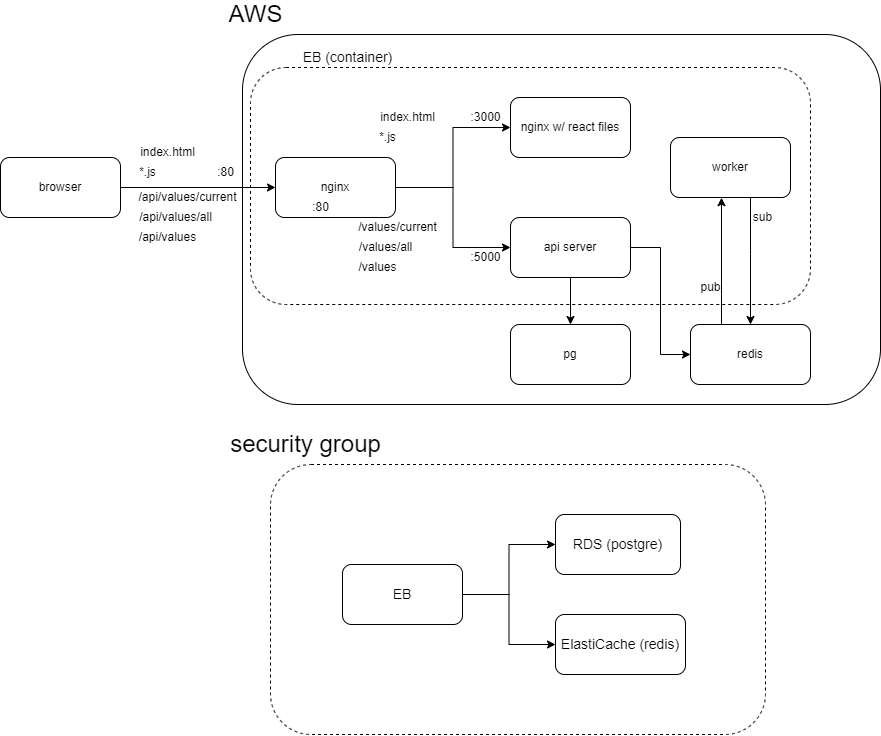

The diagram above was exported from draw.io. Its source (the exported page's mxGraphModel, read from the mxfile embedded in the PNG):
<mxGraphModel dx="865" dy="479" grid="1" gridSize="10" guides="1" tooltips="1" connect="1" arrows="1" fold="1" page="1" pageScale="1" pageWidth="827" pageHeight="1169" math="0" shadow="0">
  <root>
    <mxCell id="0" />
    <mxCell id="1" parent="0" />
    <mxCell id="ff-FLGzZeY4HHRpdIyB0-12" value="" style="rounded=1;whiteSpace=wrap;html=1;fillColor=none;" vertex="1" parent="1">
      <mxGeometry x="292" y="260" width="638" height="370" as="geometry" />
    </mxCell>
    <mxCell id="ff-FLGzZeY4HHRpdIyB0-43" value="" style="rounded=1;whiteSpace=wrap;html=1;fontSize=12;strokeWidth=1;fillColor=none;dashed=1;" vertex="1" parent="1">
      <mxGeometry x="300" y="293" width="560" height="237" as="geometry" />
    </mxCell>
    <mxCell id="ff-FLGzZeY4HHRpdIyB0-13" style="edgeStyle=orthogonalEdgeStyle;rounded=0;orthogonalLoop=1;jettySize=auto;html=1;exitX=1;exitY=0.5;exitDx=0;exitDy=0;" edge="1" parent="1" source="ff-FLGzZeY4HHRpdIyB0-14" target="ff-FLGzZeY4HHRpdIyB0-26">
      <mxGeometry relative="1" as="geometry" />
    </mxCell>
    <mxCell id="ff-FLGzZeY4HHRpdIyB0-14" value="browser" style="rounded=1;whiteSpace=wrap;html=1;" vertex="1" parent="1">
      <mxGeometry x="50" y="383" width="120" height="60" as="geometry" />
    </mxCell>
    <mxCell id="ff-FLGzZeY4HHRpdIyB0-15" value="nginx w/ react files" style="rounded=1;whiteSpace=wrap;html=1;" vertex="1" parent="1">
      <mxGeometry x="560" y="323" width="120" height="60" as="geometry" />
    </mxCell>
    <mxCell id="ff-FLGzZeY4HHRpdIyB0-17" style="edgeStyle=orthogonalEdgeStyle;rounded=0;orthogonalLoop=1;jettySize=auto;html=1;entryX=0;entryY=0.5;entryDx=0;entryDy=0;" edge="1" parent="1" source="ff-FLGzZeY4HHRpdIyB0-18" target="ff-FLGzZeY4HHRpdIyB0-40">
      <mxGeometry relative="1" as="geometry" />
    </mxCell>
    <mxCell id="ff-FLGzZeY4HHRpdIyB0-44" style="edgeStyle=orthogonalEdgeStyle;rounded=0;orthogonalLoop=1;jettySize=auto;html=1;fontSize=12;" edge="1" parent="1" source="ff-FLGzZeY4HHRpdIyB0-18" target="ff-FLGzZeY4HHRpdIyB0-38">
      <mxGeometry relative="1" as="geometry" />
    </mxCell>
    <mxCell id="ff-FLGzZeY4HHRpdIyB0-18" value="api server" style="rounded=1;whiteSpace=wrap;html=1;" vertex="1" parent="1">
      <mxGeometry x="560" y="443" width="120" height="60" as="geometry" />
    </mxCell>
    <mxCell id="ff-FLGzZeY4HHRpdIyB0-19" value="/api/values/current" style="text;html=1;align=center;verticalAlign=middle;resizable=0;points=[];autosize=1;strokeColor=none;fillColor=none;" vertex="1" parent="1">
      <mxGeometry x="182" y="413" width="110" height="20" as="geometry" />
    </mxCell>
    <mxCell id="ff-FLGzZeY4HHRpdIyB0-20" value="index.html" style="text;html=1;align=center;verticalAlign=middle;resizable=0;points=[];autosize=1;strokeColor=none;fillColor=none;" vertex="1" parent="1">
      <mxGeometry x="182" y="368" width="70" height="20" as="geometry" />
    </mxCell>
    <mxCell id="ff-FLGzZeY4HHRpdIyB0-21" value="*.js" style="text;html=1;align=center;verticalAlign=middle;resizable=0;points=[];autosize=1;strokeColor=none;fillColor=none;" vertex="1" parent="1">
      <mxGeometry x="182" y="388" width="30" height="20" as="geometry" />
    </mxCell>
    <mxCell id="ff-FLGzZeY4HHRpdIyB0-22" value="/api/values/all" style="text;html=1;align=center;verticalAlign=middle;resizable=0;points=[];autosize=1;strokeColor=none;fillColor=none;" vertex="1" parent="1">
      <mxGeometry x="180" y="433" width="90" height="20" as="geometry" />
    </mxCell>
    <mxCell id="ff-FLGzZeY4HHRpdIyB0-23" value="/api/values" style="text;html=1;align=center;verticalAlign=middle;resizable=0;points=[];autosize=1;strokeColor=none;fillColor=none;" vertex="1" parent="1">
      <mxGeometry x="182" y="453" width="70" height="20" as="geometry" />
    </mxCell>
    <mxCell id="ff-FLGzZeY4HHRpdIyB0-24" style="edgeStyle=orthogonalEdgeStyle;rounded=0;orthogonalLoop=1;jettySize=auto;html=1;exitX=1;exitY=0.5;exitDx=0;exitDy=0;entryX=0;entryY=0.5;entryDx=0;entryDy=0;" edge="1" parent="1" source="ff-FLGzZeY4HHRpdIyB0-26" target="ff-FLGzZeY4HHRpdIyB0-18">
      <mxGeometry relative="1" as="geometry" />
    </mxCell>
    <mxCell id="ff-FLGzZeY4HHRpdIyB0-25" style="edgeStyle=orthogonalEdgeStyle;rounded=0;orthogonalLoop=1;jettySize=auto;html=1;" edge="1" parent="1" source="ff-FLGzZeY4HHRpdIyB0-26" target="ff-FLGzZeY4HHRpdIyB0-15">
      <mxGeometry relative="1" as="geometry" />
    </mxCell>
    <mxCell id="ff-FLGzZeY4HHRpdIyB0-26" value="nginx" style="rounded=1;whiteSpace=wrap;html=1;" vertex="1" parent="1">
      <mxGeometry x="325" y="383" width="120" height="60" as="geometry" />
    </mxCell>
    <mxCell id="ff-FLGzZeY4HHRpdIyB0-27" value="/values/all" style="text;html=1;align=center;verticalAlign=middle;resizable=0;points=[];autosize=1;strokeColor=none;fillColor=none;" vertex="1" parent="1">
      <mxGeometry x="400" y="463" width="70" height="20" as="geometry" />
    </mxCell>
    <mxCell id="ff-FLGzZeY4HHRpdIyB0-28" value="/values" style="text;html=1;align=center;verticalAlign=middle;resizable=0;points=[];autosize=1;strokeColor=none;fillColor=none;" vertex="1" parent="1">
      <mxGeometry x="402" y="483" width="50" height="20" as="geometry" />
    </mxCell>
    <mxCell id="ff-FLGzZeY4HHRpdIyB0-29" value="/values/current" style="text;html=1;align=center;verticalAlign=middle;resizable=0;points=[];autosize=1;strokeColor=none;fillColor=none;" vertex="1" parent="1">
      <mxGeometry x="402" y="443" width="90" height="20" as="geometry" />
    </mxCell>
    <mxCell id="ff-FLGzZeY4HHRpdIyB0-30" value="index.html" style="text;html=1;align=center;verticalAlign=middle;resizable=0;points=[];autosize=1;strokeColor=none;fillColor=none;" vertex="1" parent="1">
      <mxGeometry x="422" y="333" width="70" height="20" as="geometry" />
    </mxCell>
    <mxCell id="ff-FLGzZeY4HHRpdIyB0-31" value="*.js" style="text;html=1;align=center;verticalAlign=middle;resizable=0;points=[];autosize=1;strokeColor=none;fillColor=none;" vertex="1" parent="1">
      <mxGeometry x="422" y="353" width="30" height="20" as="geometry" />
    </mxCell>
    <mxCell id="ff-FLGzZeY4HHRpdIyB0-32" value=":3000" style="text;html=1;align=center;verticalAlign=middle;resizable=0;points=[];autosize=1;strokeColor=none;fillColor=none;" vertex="1" parent="1">
      <mxGeometry x="510" y="333" width="50" height="20" as="geometry" />
    </mxCell>
    <mxCell id="ff-FLGzZeY4HHRpdIyB0-33" value=":5000" style="text;html=1;align=center;verticalAlign=middle;resizable=0;points=[];autosize=1;strokeColor=none;fillColor=none;" vertex="1" parent="1">
      <mxGeometry x="510" y="473" width="50" height="20" as="geometry" />
    </mxCell>
    <mxCell id="ff-FLGzZeY4HHRpdIyB0-34" value=":80" style="text;html=1;align=center;verticalAlign=middle;resizable=0;points=[];autosize=1;strokeColor=none;fillColor=none;" vertex="1" parent="1">
      <mxGeometry x="355" y="423" width="30" height="20" as="geometry" />
    </mxCell>
    <mxCell id="ff-FLGzZeY4HHRpdIyB0-35" value=":80" style="text;html=1;align=center;verticalAlign=middle;resizable=0;points=[];autosize=1;strokeColor=none;fillColor=none;" vertex="1" parent="1">
      <mxGeometry x="260" y="388" width="30" height="20" as="geometry" />
    </mxCell>
    <mxCell id="ff-FLGzZeY4HHRpdIyB0-36" style="edgeStyle=orthogonalEdgeStyle;rounded=0;orthogonalLoop=1;jettySize=auto;html=1;" edge="1" parent="1" source="ff-FLGzZeY4HHRpdIyB0-37" target="ff-FLGzZeY4HHRpdIyB0-40">
      <mxGeometry relative="1" as="geometry">
        <Array as="points">
          <mxPoint x="800" y="480" />
          <mxPoint x="800" y="480" />
        </Array>
      </mxGeometry>
    </mxCell>
    <mxCell id="ff-FLGzZeY4HHRpdIyB0-37" value="worker" style="rounded=1;whiteSpace=wrap;html=1;" vertex="1" parent="1">
      <mxGeometry x="720" y="363" width="120" height="60" as="geometry" />
    </mxCell>
    <mxCell id="ff-FLGzZeY4HHRpdIyB0-38" value="pg" style="rounded=1;whiteSpace=wrap;html=1;" vertex="1" parent="1">
      <mxGeometry x="560" y="550" width="120" height="60" as="geometry" />
    </mxCell>
    <mxCell id="ff-FLGzZeY4HHRpdIyB0-46" style="edgeStyle=orthogonalEdgeStyle;rounded=0;orthogonalLoop=1;jettySize=auto;html=1;entryX=0.425;entryY=1.003;entryDx=0;entryDy=0;entryPerimeter=0;fontSize=12;" edge="1" parent="1" source="ff-FLGzZeY4HHRpdIyB0-40" target="ff-FLGzZeY4HHRpdIyB0-37">
      <mxGeometry relative="1" as="geometry">
        <Array as="points">
          <mxPoint x="771" y="520" />
          <mxPoint x="771" y="520" />
        </Array>
      </mxGeometry>
    </mxCell>
    <mxCell id="ff-FLGzZeY4HHRpdIyB0-40" value="redis" style="rounded=1;whiteSpace=wrap;html=1;" vertex="1" parent="1">
      <mxGeometry x="740" y="550" width="120" height="60" as="geometry" />
    </mxCell>
    <mxCell id="ff-FLGzZeY4HHRpdIyB0-41" value="pub" style="text;html=1;align=center;verticalAlign=middle;resizable=0;points=[];autosize=1;strokeColor=none;fillColor=none;" vertex="1" parent="1">
      <mxGeometry x="740" y="503" width="40" height="20" as="geometry" />
    </mxCell>
    <mxCell id="ff-FLGzZeY4HHRpdIyB0-42" value="sub" style="text;html=1;align=center;verticalAlign=middle;resizable=0;points=[];autosize=1;strokeColor=none;fillColor=none;" vertex="1" parent="1">
      <mxGeometry x="797" y="433" width="30" height="20" as="geometry" />
    </mxCell>
    <mxCell id="ff-FLGzZeY4HHRpdIyB0-47" value="&lt;font style=&quot;font-size: 24px&quot;&gt;AWS&lt;/font&gt;" style="text;html=1;align=center;verticalAlign=middle;resizable=0;points=[];autosize=1;strokeColor=none;fillColor=none;fontSize=12;" vertex="1" parent="1">
      <mxGeometry x="270" y="230" width="70" height="20" as="geometry" />
    </mxCell>
    <mxCell id="ff-FLGzZeY4HHRpdIyB0-49" value="&lt;font style=&quot;font-size: 24px&quot;&gt;security group&lt;/font&gt;" style="text;html=1;align=center;verticalAlign=middle;resizable=0;points=[];autosize=1;strokeColor=none;fillColor=none;fontSize=12;" vertex="1" parent="1">
      <mxGeometry x="270" y="660" width="170" height="20" as="geometry" />
    </mxCell>
    <mxCell id="ff-FLGzZeY4HHRpdIyB0-50" value="&lt;font style=&quot;font-size: 14px&quot;&gt;EB (container)&lt;/font&gt;" style="text;html=1;align=center;verticalAlign=middle;resizable=0;points=[];autosize=1;strokeColor=none;fillColor=none;fontSize=12;" vertex="1" parent="1">
      <mxGeometry x="342" y="273" width="110" height="20" as="geometry" />
    </mxCell>
    <mxCell id="ff-FLGzZeY4HHRpdIyB0-53" value="" style="rounded=1;whiteSpace=wrap;html=1;fontSize=14;strokeWidth=1;fillColor=none;dashed=1;" vertex="1" parent="1">
      <mxGeometry x="320" y="690" width="495" height="270" as="geometry" />
    </mxCell>
    <mxCell id="ff-FLGzZeY4HHRpdIyB0-57" style="edgeStyle=orthogonalEdgeStyle;rounded=0;orthogonalLoop=1;jettySize=auto;html=1;entryX=0;entryY=0.5;entryDx=0;entryDy=0;fontSize=24;" edge="1" parent="1" source="ff-FLGzZeY4HHRpdIyB0-54" target="ff-FLGzZeY4HHRpdIyB0-55">
      <mxGeometry relative="1" as="geometry" />
    </mxCell>
    <mxCell id="ff-FLGzZeY4HHRpdIyB0-58" style="edgeStyle=orthogonalEdgeStyle;rounded=0;orthogonalLoop=1;jettySize=auto;html=1;entryX=0;entryY=0.5;entryDx=0;entryDy=0;fontSize=24;" edge="1" parent="1" source="ff-FLGzZeY4HHRpdIyB0-54" target="ff-FLGzZeY4HHRpdIyB0-56">
      <mxGeometry relative="1" as="geometry" />
    </mxCell>
    <mxCell id="ff-FLGzZeY4HHRpdIyB0-54" value="EB" style="rounded=1;whiteSpace=wrap;html=1;fontSize=14;strokeWidth=1;fillColor=none;" vertex="1" parent="1">
      <mxGeometry x="392" y="790" width="120" height="60" as="geometry" />
    </mxCell>
    <mxCell id="ff-FLGzZeY4HHRpdIyB0-55" value="RDS (postgre)" style="rounded=1;whiteSpace=wrap;html=1;fontSize=14;strokeWidth=1;fillColor=none;" vertex="1" parent="1">
      <mxGeometry x="605" y="740" width="125" height="60" as="geometry" />
    </mxCell>
    <mxCell id="ff-FLGzZeY4HHRpdIyB0-56" value="ElastiCache (redis)" style="rounded=1;whiteSpace=wrap;html=1;fontSize=14;strokeWidth=1;fillColor=none;" vertex="1" parent="1">
      <mxGeometry x="605" y="840" width="130" height="60" as="geometry" />
    </mxCell>
  </root>
</mxGraphModel>